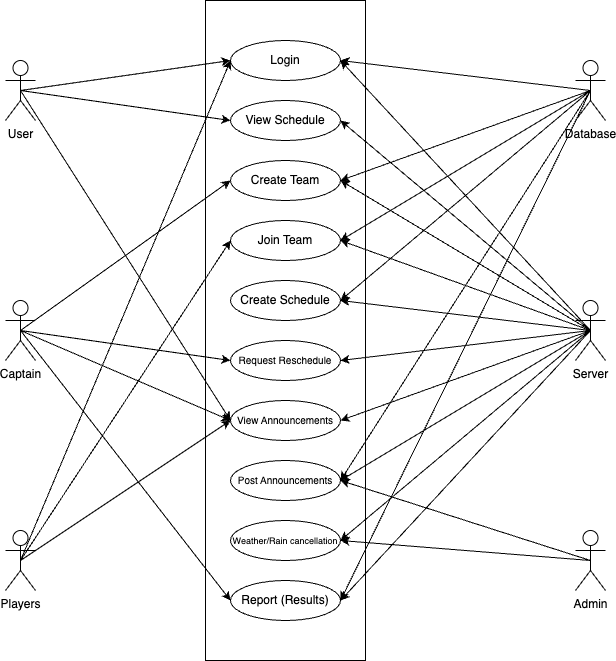

The diagram above was exported from draw.io. Its source (the exported page's mxGraphModel, read from the mxfile embedded in the PNG):
<mxGraphModel dx="242" dy="650" grid="1" gridSize="10" guides="1" tooltips="1" connect="1" arrows="1" fold="1" page="1" pageScale="1" pageWidth="850" pageHeight="1100" background="none" math="0" shadow="0">
  <root>
    <mxCell id="0" />
    <mxCell id="1" parent="0" />
    <mxCell id="esOYeFFh73HU-Tt0y43f-1" value="" style="rounded=0;whiteSpace=wrap;html=1;" vertex="1" parent="1">
      <mxGeometry x="320" y="10" width="160" height="660" as="geometry" />
    </mxCell>
    <mxCell id="esOYeFFh73HU-Tt0y43f-2" value="Login" style="ellipse;whiteSpace=wrap;html=1;rounded=0;" vertex="1" parent="1">
      <mxGeometry x="345" y="50" width="110" height="40" as="geometry" />
    </mxCell>
    <mxCell id="esOYeFFh73HU-Tt0y43f-4" value="Create Team" style="ellipse;whiteSpace=wrap;html=1;rounded=0;" vertex="1" parent="1">
      <mxGeometry x="345" y="170" width="110" height="40" as="geometry" />
    </mxCell>
    <mxCell id="esOYeFFh73HU-Tt0y43f-5" value="View Schedule" style="ellipse;whiteSpace=wrap;html=1;rounded=0;" vertex="1" parent="1">
      <mxGeometry x="345" y="110" width="110" height="40" as="geometry" />
    </mxCell>
    <mxCell id="esOYeFFh73HU-Tt0y43f-6" value="Join Team" style="ellipse;whiteSpace=wrap;html=1;rounded=0;" vertex="1" parent="1">
      <mxGeometry x="345" y="230" width="110" height="40" as="geometry" />
    </mxCell>
    <mxCell id="esOYeFFh73HU-Tt0y43f-8" value="Create Schedule" style="ellipse;whiteSpace=wrap;html=1;rounded=0;" vertex="1" parent="1">
      <mxGeometry x="345" y="290" width="110" height="40" as="geometry" />
    </mxCell>
    <mxCell id="esOYeFFh73HU-Tt0y43f-9" value="&lt;font style=&quot;font-size: 10px;&quot;&gt;Request Reschedule&lt;/font&gt;" style="ellipse;whiteSpace=wrap;html=1;rounded=0;" vertex="1" parent="1">
      <mxGeometry x="345" y="350" width="110" height="40" as="geometry" />
    </mxCell>
    <mxCell id="esOYeFFh73HU-Tt0y43f-11" value="&lt;font style=&quot;font-size: 10px;&quot;&gt;View Announcements&lt;/font&gt;" style="ellipse;whiteSpace=wrap;html=1;rounded=0;" vertex="1" parent="1">
      <mxGeometry x="345" y="410" width="110" height="40" as="geometry" />
    </mxCell>
    <mxCell id="esOYeFFh73HU-Tt0y43f-12" value="&lt;font style=&quot;font-size: 10px;&quot;&gt;Post Announcements&lt;/font&gt;" style="ellipse;whiteSpace=wrap;html=1;rounded=0;" vertex="1" parent="1">
      <mxGeometry x="345" y="470" width="110" height="40" as="geometry" />
    </mxCell>
    <mxCell id="esOYeFFh73HU-Tt0y43f-13" value="&lt;font style=&quot;font-size: 9px;&quot;&gt;Weather/Rain cancellation&lt;/font&gt;" style="ellipse;whiteSpace=wrap;html=1;rounded=0;" vertex="1" parent="1">
      <mxGeometry x="345" y="530" width="110" height="40" as="geometry" />
    </mxCell>
    <mxCell id="esOYeFFh73HU-Tt0y43f-14" value="Report (Results)" style="ellipse;whiteSpace=wrap;html=1;rounded=0;" vertex="1" parent="1">
      <mxGeometry x="345" y="590" width="110" height="40" as="geometry" />
    </mxCell>
    <mxCell id="esOYeFFh73HU-Tt0y43f-27" style="orthogonalLoop=1;jettySize=auto;html=1;exitX=0.5;exitY=0.5;exitDx=0;exitDy=0;exitPerimeter=0;entryX=0;entryY=0.5;entryDx=0;entryDy=0;rounded=0;" edge="1" parent="1" source="esOYeFFh73HU-Tt0y43f-15" target="esOYeFFh73HU-Tt0y43f-2">
      <mxGeometry relative="1" as="geometry" />
    </mxCell>
    <mxCell id="esOYeFFh73HU-Tt0y43f-29" style="edgeStyle=none;orthogonalLoop=1;jettySize=auto;html=1;exitX=0.5;exitY=0.5;exitDx=0;exitDy=0;exitPerimeter=0;entryX=0;entryY=0.5;entryDx=0;entryDy=0;" edge="1" parent="1" source="esOYeFFh73HU-Tt0y43f-15" target="esOYeFFh73HU-Tt0y43f-5">
      <mxGeometry relative="1" as="geometry" />
    </mxCell>
    <mxCell id="esOYeFFh73HU-Tt0y43f-39" style="edgeStyle=none;orthogonalLoop=1;jettySize=auto;html=1;exitX=0.5;exitY=0.5;exitDx=0;exitDy=0;exitPerimeter=0;entryX=0;entryY=0.5;entryDx=0;entryDy=0;" edge="1" parent="1" source="esOYeFFh73HU-Tt0y43f-15" target="esOYeFFh73HU-Tt0y43f-11">
      <mxGeometry relative="1" as="geometry" />
    </mxCell>
    <mxCell id="esOYeFFh73HU-Tt0y43f-15" value="User" style="shape=umlActor;verticalLabelPosition=bottom;verticalAlign=top;html=1;outlineConnect=0;rounded=0;" vertex="1" parent="1">
      <mxGeometry x="120" y="70" width="30" height="60" as="geometry" />
    </mxCell>
    <mxCell id="esOYeFFh73HU-Tt0y43f-32" style="edgeStyle=none;orthogonalLoop=1;jettySize=auto;html=1;exitX=0.5;exitY=0.5;exitDx=0;exitDy=0;exitPerimeter=0;entryX=0;entryY=0.5;entryDx=0;entryDy=0;" edge="1" parent="1" source="esOYeFFh73HU-Tt0y43f-16" target="esOYeFFh73HU-Tt0y43f-4">
      <mxGeometry relative="1" as="geometry" />
    </mxCell>
    <mxCell id="esOYeFFh73HU-Tt0y43f-40" style="edgeStyle=none;orthogonalLoop=1;jettySize=auto;html=1;exitX=0.5;exitY=0.5;exitDx=0;exitDy=0;exitPerimeter=0;entryX=0;entryY=0.5;entryDx=0;entryDy=0;" edge="1" parent="1" source="esOYeFFh73HU-Tt0y43f-16" target="esOYeFFh73HU-Tt0y43f-11">
      <mxGeometry relative="1" as="geometry" />
    </mxCell>
    <mxCell id="esOYeFFh73HU-Tt0y43f-43" style="edgeStyle=none;orthogonalLoop=1;jettySize=auto;html=1;exitX=0.5;exitY=0.5;exitDx=0;exitDy=0;exitPerimeter=0;entryX=0;entryY=0.5;entryDx=0;entryDy=0;" edge="1" parent="1" source="esOYeFFh73HU-Tt0y43f-16" target="esOYeFFh73HU-Tt0y43f-9">
      <mxGeometry relative="1" as="geometry" />
    </mxCell>
    <mxCell id="esOYeFFh73HU-Tt0y43f-53" style="edgeStyle=none;orthogonalLoop=1;jettySize=auto;html=1;exitX=0.5;exitY=0.5;exitDx=0;exitDy=0;exitPerimeter=0;entryX=0;entryY=0.5;entryDx=0;entryDy=0;" edge="1" parent="1" source="esOYeFFh73HU-Tt0y43f-16" target="esOYeFFh73HU-Tt0y43f-14">
      <mxGeometry relative="1" as="geometry" />
    </mxCell>
    <mxCell id="esOYeFFh73HU-Tt0y43f-16" value="Captain" style="shape=umlActor;verticalLabelPosition=bottom;verticalAlign=top;html=1;outlineConnect=0;rounded=0;" vertex="1" parent="1">
      <mxGeometry x="120" y="310" width="30" height="60" as="geometry" />
    </mxCell>
    <mxCell id="esOYeFFh73HU-Tt0y43f-30" style="edgeStyle=none;orthogonalLoop=1;jettySize=auto;html=1;exitX=0.5;exitY=0.5;exitDx=0;exitDy=0;exitPerimeter=0;entryX=0;entryY=0.5;entryDx=0;entryDy=0;" edge="1" parent="1" source="esOYeFFh73HU-Tt0y43f-19" target="esOYeFFh73HU-Tt0y43f-2">
      <mxGeometry relative="1" as="geometry" />
    </mxCell>
    <mxCell id="esOYeFFh73HU-Tt0y43f-35" style="edgeStyle=none;orthogonalLoop=1;jettySize=auto;html=1;exitX=0.5;exitY=0.5;exitDx=0;exitDy=0;exitPerimeter=0;entryX=0;entryY=0.5;entryDx=0;entryDy=0;" edge="1" parent="1" source="esOYeFFh73HU-Tt0y43f-19" target="esOYeFFh73HU-Tt0y43f-6">
      <mxGeometry relative="1" as="geometry" />
    </mxCell>
    <mxCell id="esOYeFFh73HU-Tt0y43f-41" style="edgeStyle=none;orthogonalLoop=1;jettySize=auto;html=1;exitX=0.5;exitY=0.5;exitDx=0;exitDy=0;exitPerimeter=0;entryX=0;entryY=0.5;entryDx=0;entryDy=0;" edge="1" parent="1" source="esOYeFFh73HU-Tt0y43f-19" target="esOYeFFh73HU-Tt0y43f-11">
      <mxGeometry relative="1" as="geometry" />
    </mxCell>
    <mxCell id="esOYeFFh73HU-Tt0y43f-19" value="Players" style="shape=umlActor;verticalLabelPosition=bottom;verticalAlign=top;html=1;outlineConnect=0;rounded=0;" vertex="1" parent="1">
      <mxGeometry x="120" y="540" width="30" height="60" as="geometry" />
    </mxCell>
    <mxCell id="esOYeFFh73HU-Tt0y43f-37" style="edgeStyle=none;orthogonalLoop=1;jettySize=auto;html=1;exitX=0.5;exitY=0.5;exitDx=0;exitDy=0;exitPerimeter=0;entryX=1;entryY=0.5;entryDx=0;entryDy=0;" edge="1" parent="1" source="esOYeFFh73HU-Tt0y43f-21" target="esOYeFFh73HU-Tt0y43f-13">
      <mxGeometry relative="1" as="geometry" />
    </mxCell>
    <mxCell id="esOYeFFh73HU-Tt0y43f-38" style="edgeStyle=none;orthogonalLoop=1;jettySize=auto;html=1;exitX=0.5;exitY=0.5;exitDx=0;exitDy=0;exitPerimeter=0;entryX=1;entryY=0.5;entryDx=0;entryDy=0;" edge="1" parent="1" source="esOYeFFh73HU-Tt0y43f-21" target="esOYeFFh73HU-Tt0y43f-12">
      <mxGeometry relative="1" as="geometry" />
    </mxCell>
    <mxCell id="esOYeFFh73HU-Tt0y43f-21" value="Admin" style="shape=umlActor;verticalLabelPosition=bottom;verticalAlign=top;html=1;outlineConnect=0;rounded=0;" vertex="1" parent="1">
      <mxGeometry x="690" y="540" width="30" height="60" as="geometry" />
    </mxCell>
    <mxCell id="esOYeFFh73HU-Tt0y43f-36" style="edgeStyle=none;orthogonalLoop=1;jettySize=auto;html=1;exitX=0.5;exitY=0.5;exitDx=0;exitDy=0;exitPerimeter=0;entryX=1;entryY=0.5;entryDx=0;entryDy=0;" edge="1" parent="1" source="esOYeFFh73HU-Tt0y43f-22" target="esOYeFFh73HU-Tt0y43f-8">
      <mxGeometry relative="1" as="geometry" />
    </mxCell>
    <mxCell id="esOYeFFh73HU-Tt0y43f-54" style="edgeStyle=none;orthogonalLoop=1;jettySize=auto;html=1;exitX=0.5;exitY=0.5;exitDx=0;exitDy=0;exitPerimeter=0;entryX=1;entryY=0.5;entryDx=0;entryDy=0;" edge="1" parent="1" source="esOYeFFh73HU-Tt0y43f-22" target="esOYeFFh73HU-Tt0y43f-2">
      <mxGeometry relative="1" as="geometry" />
    </mxCell>
    <mxCell id="esOYeFFh73HU-Tt0y43f-56" style="edgeStyle=none;orthogonalLoop=1;jettySize=auto;html=1;exitX=0.5;exitY=0.5;exitDx=0;exitDy=0;exitPerimeter=0;entryX=1;entryY=0.5;entryDx=0;entryDy=0;" edge="1" parent="1" source="esOYeFFh73HU-Tt0y43f-22" target="esOYeFFh73HU-Tt0y43f-5">
      <mxGeometry relative="1" as="geometry" />
    </mxCell>
    <mxCell id="esOYeFFh73HU-Tt0y43f-57" style="edgeStyle=none;orthogonalLoop=1;jettySize=auto;html=1;exitX=0.5;exitY=0.5;exitDx=0;exitDy=0;exitPerimeter=0;entryX=1;entryY=0.5;entryDx=0;entryDy=0;" edge="1" parent="1" source="esOYeFFh73HU-Tt0y43f-22" target="esOYeFFh73HU-Tt0y43f-4">
      <mxGeometry relative="1" as="geometry" />
    </mxCell>
    <mxCell id="esOYeFFh73HU-Tt0y43f-58" style="edgeStyle=none;orthogonalLoop=1;jettySize=auto;html=1;exitX=0.5;exitY=0.5;exitDx=0;exitDy=0;exitPerimeter=0;entryX=1;entryY=0.5;entryDx=0;entryDy=0;" edge="1" parent="1" source="esOYeFFh73HU-Tt0y43f-22" target="esOYeFFh73HU-Tt0y43f-6">
      <mxGeometry relative="1" as="geometry" />
    </mxCell>
    <mxCell id="esOYeFFh73HU-Tt0y43f-60" style="edgeStyle=none;orthogonalLoop=1;jettySize=auto;html=1;exitX=0.5;exitY=0.5;exitDx=0;exitDy=0;exitPerimeter=0;entryX=1;entryY=0.5;entryDx=0;entryDy=0;" edge="1" parent="1" source="esOYeFFh73HU-Tt0y43f-22" target="esOYeFFh73HU-Tt0y43f-9">
      <mxGeometry relative="1" as="geometry" />
    </mxCell>
    <mxCell id="esOYeFFh73HU-Tt0y43f-62" style="edgeStyle=none;orthogonalLoop=1;jettySize=auto;html=1;exitX=0.5;exitY=0.5;exitDx=0;exitDy=0;exitPerimeter=0;entryX=1;entryY=0.5;entryDx=0;entryDy=0;" edge="1" parent="1" source="esOYeFFh73HU-Tt0y43f-22" target="esOYeFFh73HU-Tt0y43f-11">
      <mxGeometry relative="1" as="geometry" />
    </mxCell>
    <mxCell id="esOYeFFh73HU-Tt0y43f-64" style="edgeStyle=none;orthogonalLoop=1;jettySize=auto;html=1;exitX=0.5;exitY=0.5;exitDx=0;exitDy=0;exitPerimeter=0;entryX=1;entryY=0.5;entryDx=0;entryDy=0;" edge="1" parent="1" source="esOYeFFh73HU-Tt0y43f-22" target="esOYeFFh73HU-Tt0y43f-12">
      <mxGeometry relative="1" as="geometry" />
    </mxCell>
    <mxCell id="esOYeFFh73HU-Tt0y43f-65" style="edgeStyle=none;orthogonalLoop=1;jettySize=auto;html=1;exitX=0.5;exitY=0.5;exitDx=0;exitDy=0;exitPerimeter=0;entryX=1;entryY=0.5;entryDx=0;entryDy=0;" edge="1" parent="1" source="esOYeFFh73HU-Tt0y43f-22" target="esOYeFFh73HU-Tt0y43f-13">
      <mxGeometry relative="1" as="geometry" />
    </mxCell>
    <mxCell id="esOYeFFh73HU-Tt0y43f-66" style="edgeStyle=none;orthogonalLoop=1;jettySize=auto;html=1;exitX=0.5;exitY=0.5;exitDx=0;exitDy=0;exitPerimeter=0;entryX=1;entryY=0.5;entryDx=0;entryDy=0;" edge="1" parent="1" source="esOYeFFh73HU-Tt0y43f-22" target="esOYeFFh73HU-Tt0y43f-14">
      <mxGeometry relative="1" as="geometry" />
    </mxCell>
    <mxCell id="esOYeFFh73HU-Tt0y43f-22" value="Server" style="shape=umlActor;verticalLabelPosition=bottom;verticalAlign=top;html=1;outlineConnect=0;rounded=0;" vertex="1" parent="1">
      <mxGeometry x="690" y="310" width="30" height="60" as="geometry" />
    </mxCell>
    <mxCell id="esOYeFFh73HU-Tt0y43f-44" style="edgeStyle=none;orthogonalLoop=1;jettySize=auto;html=1;exitX=0.5;exitY=0.5;exitDx=0;exitDy=0;exitPerimeter=0;entryX=1;entryY=0.5;entryDx=0;entryDy=0;" edge="1" parent="1" source="esOYeFFh73HU-Tt0y43f-24" target="esOYeFFh73HU-Tt0y43f-2">
      <mxGeometry relative="1" as="geometry" />
    </mxCell>
    <mxCell id="esOYeFFh73HU-Tt0y43f-46" style="edgeStyle=none;orthogonalLoop=1;jettySize=auto;html=1;exitX=0.5;exitY=0.5;exitDx=0;exitDy=0;exitPerimeter=0;entryX=1;entryY=0.5;entryDx=0;entryDy=0;" edge="1" parent="1" source="esOYeFFh73HU-Tt0y43f-24" target="esOYeFFh73HU-Tt0y43f-4">
      <mxGeometry relative="1" as="geometry" />
    </mxCell>
    <mxCell id="esOYeFFh73HU-Tt0y43f-47" style="edgeStyle=none;orthogonalLoop=1;jettySize=auto;html=1;exitX=0.5;exitY=0.5;exitDx=0;exitDy=0;exitPerimeter=0;entryX=1;entryY=0.5;entryDx=0;entryDy=0;" edge="1" parent="1" source="esOYeFFh73HU-Tt0y43f-24" target="esOYeFFh73HU-Tt0y43f-6">
      <mxGeometry relative="1" as="geometry" />
    </mxCell>
    <mxCell id="esOYeFFh73HU-Tt0y43f-50" style="edgeStyle=none;orthogonalLoop=1;jettySize=auto;html=1;exitX=0.5;exitY=0.5;exitDx=0;exitDy=0;exitPerimeter=0;entryX=1;entryY=0.5;entryDx=0;entryDy=0;" edge="1" parent="1" source="esOYeFFh73HU-Tt0y43f-24" target="esOYeFFh73HU-Tt0y43f-8">
      <mxGeometry relative="1" as="geometry" />
    </mxCell>
    <mxCell id="esOYeFFh73HU-Tt0y43f-51" style="edgeStyle=none;orthogonalLoop=1;jettySize=auto;html=1;exitX=0.5;exitY=0.5;exitDx=0;exitDy=0;exitPerimeter=0;entryX=1;entryY=0.5;entryDx=0;entryDy=0;" edge="1" parent="1" source="esOYeFFh73HU-Tt0y43f-24" target="esOYeFFh73HU-Tt0y43f-12">
      <mxGeometry relative="1" as="geometry" />
    </mxCell>
    <mxCell id="esOYeFFh73HU-Tt0y43f-52" style="edgeStyle=none;orthogonalLoop=1;jettySize=auto;html=1;exitX=0.5;exitY=0.5;exitDx=0;exitDy=0;exitPerimeter=0;entryX=1;entryY=0.5;entryDx=0;entryDy=0;" edge="1" parent="1" source="esOYeFFh73HU-Tt0y43f-24" target="esOYeFFh73HU-Tt0y43f-14">
      <mxGeometry relative="1" as="geometry" />
    </mxCell>
    <mxCell id="esOYeFFh73HU-Tt0y43f-24" value="Database" style="shape=umlActor;verticalLabelPosition=bottom;verticalAlign=top;html=1;outlineConnect=0;rounded=0;" vertex="1" parent="1">
      <mxGeometry x="690" y="70" width="30" height="60" as="geometry" />
    </mxCell>
  </root>
</mxGraphModel>